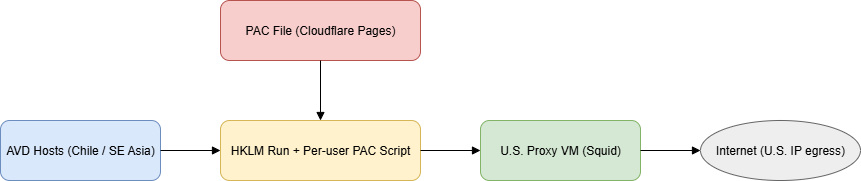

The diagram above was exported from draw.io. Its source (the exported page's mxGraphModel, read from the mxfile embedded in the PNG):
<mxGraphModel dx="1458" dy="1136" grid="1" gridSize="10" guides="1" tooltips="1" connect="1" arrows="1" fold="1" page="1" pageScale="1" pageWidth="850" pageHeight="1100" math="0" shadow="0">
  <root>
    <mxCell id="0" />
    <mxCell id="1" parent="0" />
    <mxCell id="kNKYQwLT26sF6Wk16qx7-1" value="AVD Hosts (Chile / SE Asia)" style="rounded=1;whiteSpace=wrap;html=1;fillColor=#dae8fc;strokeColor=#6c8ebf;" vertex="1" parent="1">
      <mxGeometry x="40" y="160" width="160" height="60" as="geometry" />
    </mxCell>
    <mxCell id="kNKYQwLT26sF6Wk16qx7-2" value="HKLM Run + Per-user PAC Script" style="rounded=1;whiteSpace=wrap;html=1;fillColor=#fff2cc;strokeColor=#d6b656;" vertex="1" parent="1">
      <mxGeometry x="260" y="160" width="200" height="60" as="geometry" />
    </mxCell>
    <mxCell id="kNKYQwLT26sF6Wk16qx7-3" value="PAC File (Cloudflare Pages)" style="rounded=1;whiteSpace=wrap;html=1;fillColor=#f8cecc;strokeColor=#b85450;" vertex="1" parent="1">
      <mxGeometry x="260" y="40" width="200" height="60" as="geometry" />
    </mxCell>
    <mxCell id="kNKYQwLT26sF6Wk16qx7-4" value="U.S. Proxy VM (Squid)" style="rounded=1;whiteSpace=wrap;html=1;fillColor=#d5e8d4;strokeColor=#82b366;" vertex="1" parent="1">
      <mxGeometry x="520" y="160" width="160" height="60" as="geometry" />
    </mxCell>
    <mxCell id="kNKYQwLT26sF6Wk16qx7-5" value="Internet (U.S. IP egress)" style="ellipse;whiteSpace=wrap;html=1;fillColor=#eeeeee;strokeColor=#666666;" vertex="1" parent="1">
      <mxGeometry x="740" y="160" width="160" height="60" as="geometry" />
    </mxCell>
    <mxCell id="kNKYQwLT26sF6Wk16qx7-6" style="edgeStyle=orthogonalEdgeStyle;endArrow=block;html=1;strokeColor=#000000;" edge="1" parent="1" source="kNKYQwLT26sF6Wk16qx7-1" target="kNKYQwLT26sF6Wk16qx7-2">
      <mxGeometry relative="1" as="geometry" />
    </mxCell>
    <mxCell id="kNKYQwLT26sF6Wk16qx7-7" style="edgeStyle=orthogonalEdgeStyle;endArrow=block;html=1;strokeColor=#000000;" edge="1" parent="1" source="kNKYQwLT26sF6Wk16qx7-2" target="kNKYQwLT26sF6Wk16qx7-4">
      <mxGeometry relative="1" as="geometry" />
    </mxCell>
    <mxCell id="kNKYQwLT26sF6Wk16qx7-8" style="edgeStyle=orthogonalEdgeStyle;endArrow=block;html=1;strokeColor=#000000;" edge="1" parent="1" source="kNKYQwLT26sF6Wk16qx7-3" target="kNKYQwLT26sF6Wk16qx7-2">
      <mxGeometry relative="1" as="geometry" />
    </mxCell>
    <mxCell id="kNKYQwLT26sF6Wk16qx7-9" style="edgeStyle=orthogonalEdgeStyle;endArrow=block;html=1;strokeColor=#000000;" edge="1" parent="1" source="kNKYQwLT26sF6Wk16qx7-4" target="kNKYQwLT26sF6Wk16qx7-5">
      <mxGeometry relative="1" as="geometry" />
    </mxCell>
  </root>
</mxGraphModel>